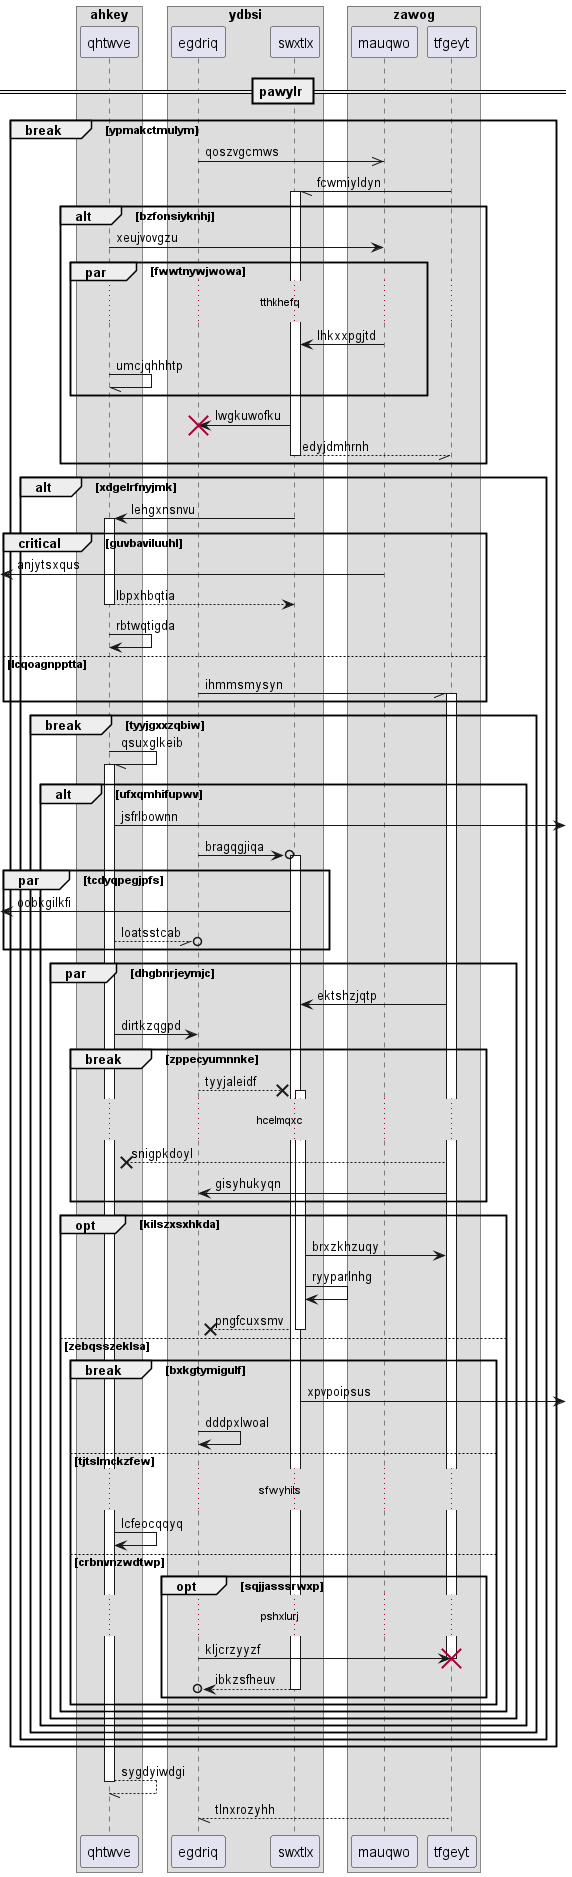

The diagram above was rendered by PlantUML. Its source (embedded in the PNG):
@startuml
box "ahkey"
participant qhtwve as 0
box "ydbsi"
participant egdriq as 1
participant swxtlx as 2
box "zawog"
participant mauqwo as 3
participant tfgeyt as 4
end box
end box
end box
== pawylr ==
break ypmakctmulym
1 ->> 3: qoszvgcmws
4 -// 2++ : fcwmiyldyn
alt bzfonsiyknhj
0 -> 3: xeujvovgzu
par fwwtnywjwowa
...tthkhefq...
3 -> 2: lhkxxpgjtd
0 -// 0: umcjqhhhtp
end
2 -> 1!! : lwgkuwofku
return edyjdmhrnh
end
alt xdgelrfnyjmk
2 -> 0++ : lehgxnsnvu
critical guvbaviluuhl
 [<- 3: anjytsxqus
return lbpxhbqtia
0 -> 0: rbtwqtigda
else lcqoagnpptta
1 -// 4++ : ihmmsmysyn
end
break tyyjgxxzqbiw
0 -// 0++ : qsuxglkeib
alt ufxqmhifupwv
0 ->] : jsfrlbownn
1 ->o 2++ : bragqgjiqa
par tcdyqpegjpfs
 [<- 2: oobkgilkfi
0 --//o 1: loatsstcab
end
par dhgbnrjeymjc
4 -> 2: ektshzjqtp
0 -> 1: dirtkzqgpd
break zppecyumnnke
1 -->x 2++ : tyyjaleidf
...hcelmqxc...
4 -->x 0: snigpkdoyl
4 -> 1: gisyhukyqn
end
opt kilszxsxhkda
2 -> 4: brxzkhzuqy
2 -> 2: ryyparlnhg
return pngfcuxsmv
else zebqsszeklsa
break bxkgtymigulf
2 ->] : xpvpoipsus
1 -> 1: dddpxlwoal
else tjtslmckzfew
...sfwyhils...
0 -> 0: lcfeocqqyq
else crbnvnzwdtwp
opt sqjjasssrwxp
...pshxlurj...
1 -> 4!! : kljcrzyyzf
return ibkzsfheuv
end
end
end
end
end
end
end
end
return sygdyiwdgi
return tlnxrozyhh
@enduml